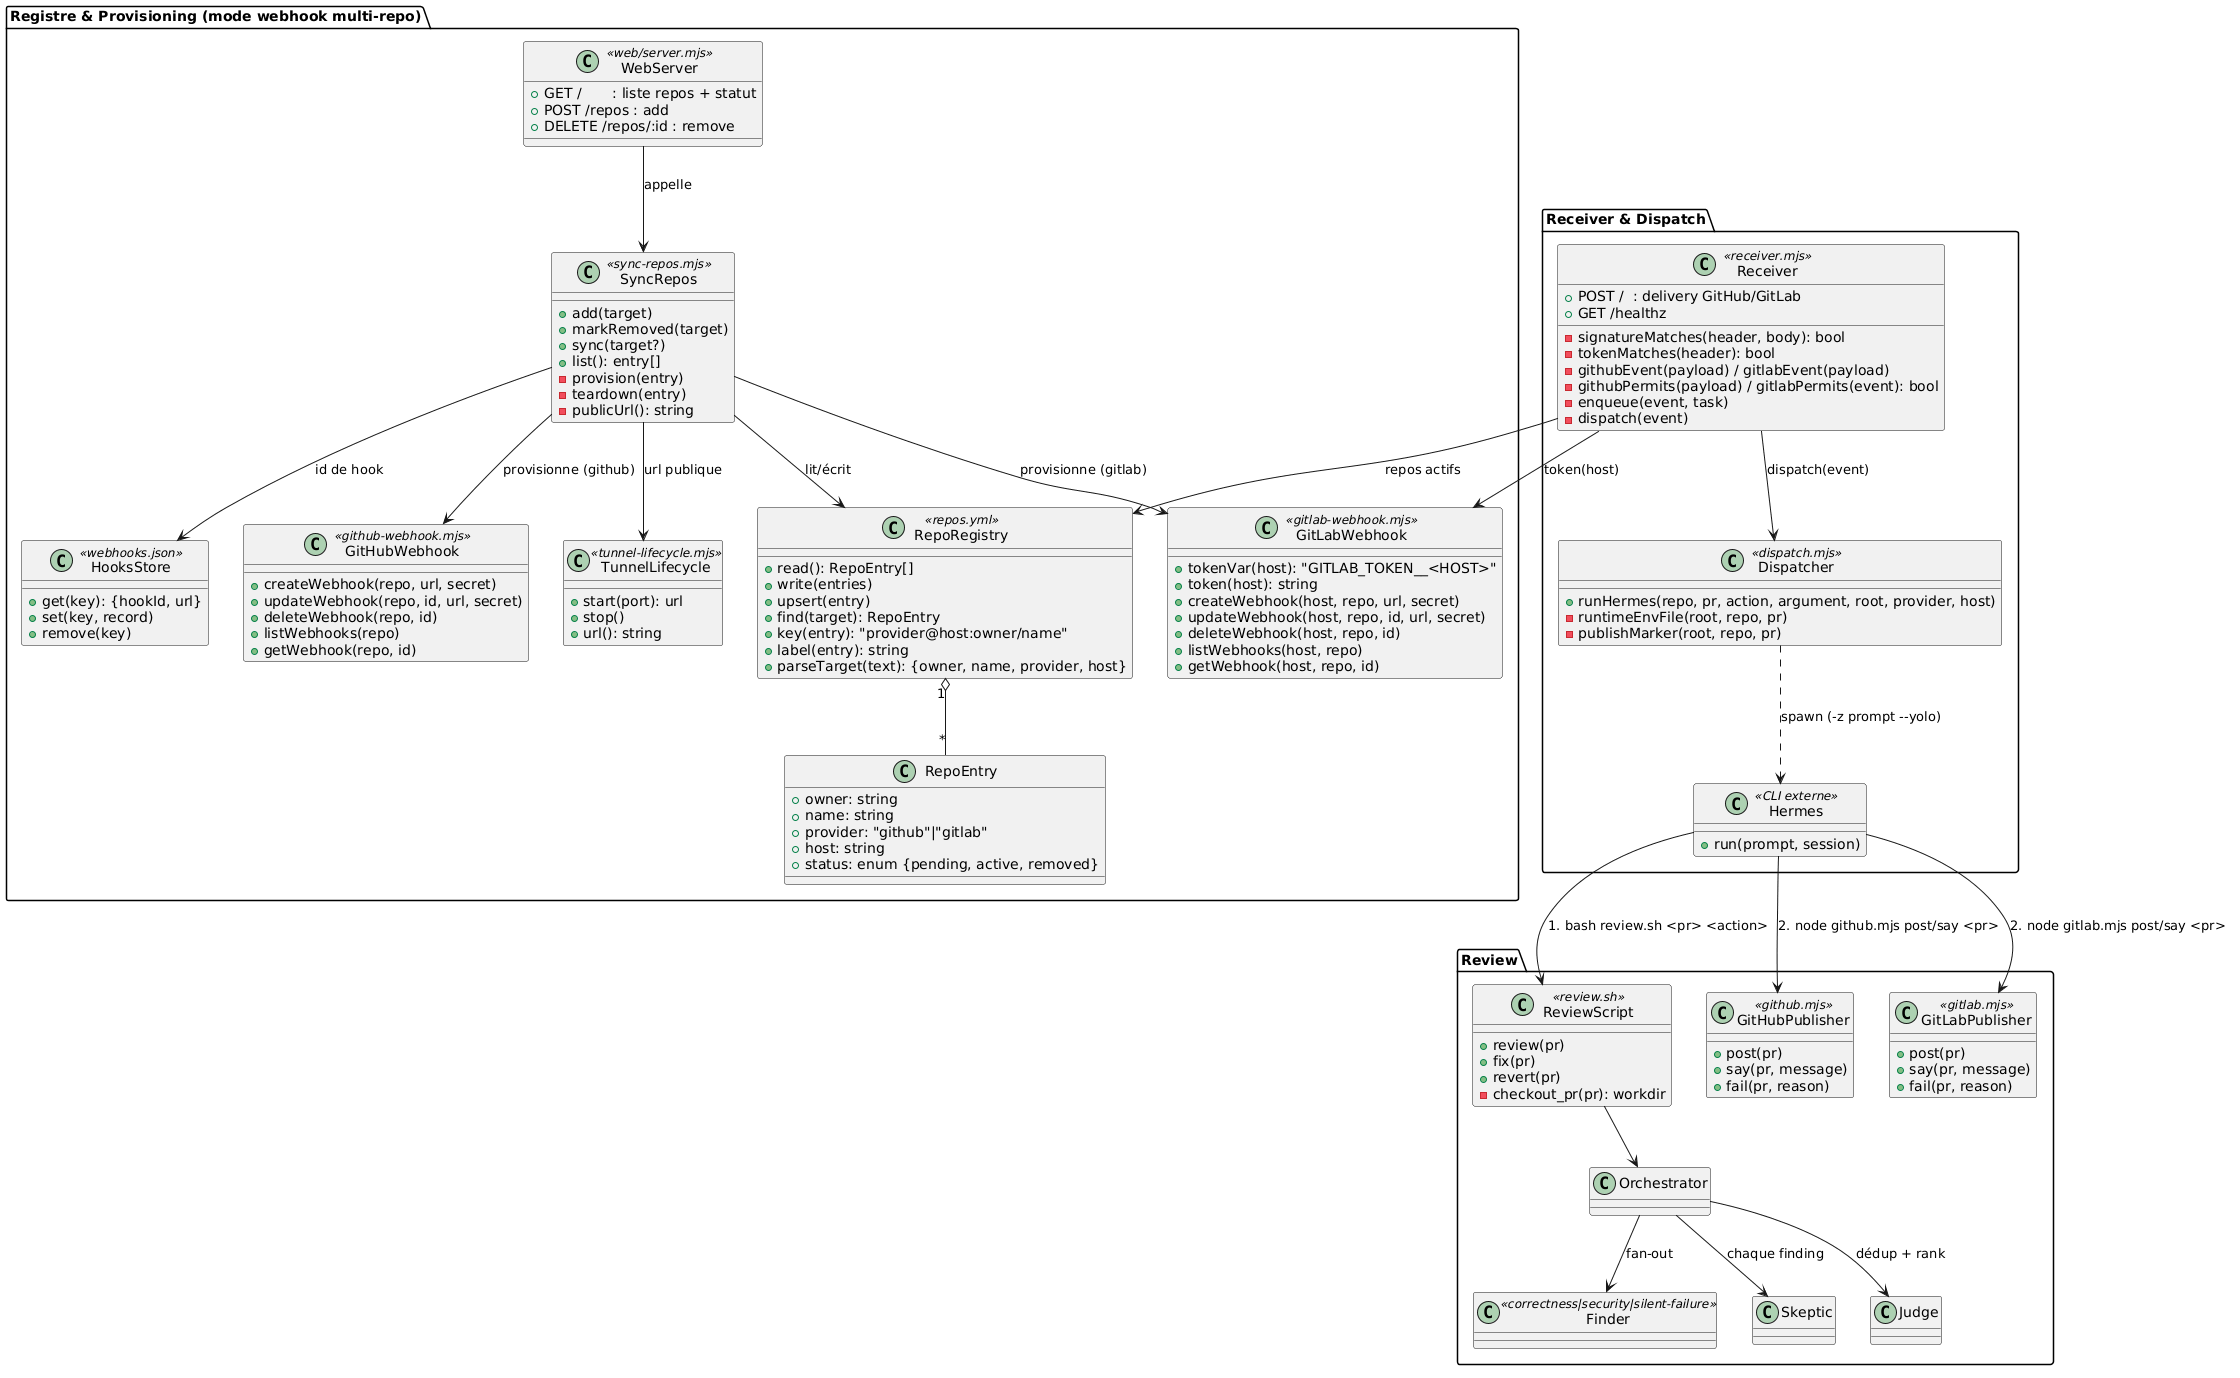

The diagram above was rendered by PlantUML. Its source (embedded in the PNG):
@startuml
package "Registre & Provisioning (mode webhook multi-repo)" {
  class RepoRegistry <<repos.yml>> {
    +read(): RepoEntry[]
    +write(entries)
    +upsert(entry)
    +find(target): RepoEntry
    +key(entry): "provider@host:owner/name"
    +label(entry): string
    +parseTarget(text): {owner, name, provider, host}
  }

  class RepoEntry {
    +owner: string
    +name: string
    +provider: "github"|"gitlab"
    +host: string
    +status: enum {pending, active, removed}
  }

  class HooksStore <<webhooks.json>> {
    +get(key): {hookId, url}
    +set(key, record)
    +remove(key)
  }

  class SyncRepos <<sync-repos.mjs>> {
    +add(target)
    +markRemoved(target)
    +sync(target?)
    +list(): entry[]
    -provision(entry)
    -teardown(entry)
    -publicUrl(): string
  }

  class GitHubWebhook <<github-webhook.mjs>> {
    +createWebhook(repo, url, secret)
    +updateWebhook(repo, id, url, secret)
    +deleteWebhook(repo, id)
    +listWebhooks(repo)
    +getWebhook(repo, id)
  }

  class GitLabWebhook <<gitlab-webhook.mjs>> {
    +tokenVar(host): "GITLAB_TOKEN__<HOST>"
    +token(host): string
    +createWebhook(host, repo, url, secret)
    +updateWebhook(host, repo, id, url, secret)
    +deleteWebhook(host, repo, id)
    +listWebhooks(host, repo)
    +getWebhook(host, repo, id)
  }

  class TunnelLifecycle <<tunnel-lifecycle.mjs>> {
    +start(port): url
    +stop()
    +url(): string
  }

  class WebServer <<web/server.mjs>> {
    +GET /       : liste repos + statut
    +POST /repos : add
    +DELETE /repos/:id : remove
  }
}

package "Receiver & Dispatch" {
  class Receiver <<receiver.mjs>> {
    +POST /  : delivery GitHub/GitLab
    +GET /healthz
    -signatureMatches(header, body): bool
    -tokenMatches(header): bool
    -githubEvent(payload) / gitlabEvent(payload)
    -githubPermits(payload) / gitlabPermits(event): bool
    -enqueue(event, task)
    -dispatch(event)
  }

  class Dispatcher <<dispatch.mjs>> {
    +runHermes(repo, pr, action, argument, root, provider, host)
    -runtimeEnvFile(root, repo, pr)
    -publishMarker(root, repo, pr)
  }

  class Hermes <<CLI externe>> {
    +run(prompt, session)
  }
}

package "Review" {
  class ReviewScript <<review.sh>> {
    +review(pr)
    +fix(pr)
    +revert(pr)
    -checkout_pr(pr): workdir
  }

  class Orchestrator
  class Finder <<correctness|security|silent-failure>>
  class Skeptic
  class Judge

  class GitHubPublisher <<github.mjs>> {
    +post(pr)
    +say(pr, message)
    +fail(pr, reason)
  }

  class GitLabPublisher <<gitlab.mjs>> {
    +post(pr)
    +say(pr, message)
    +fail(pr, reason)
  }
}

RepoRegistry "1" o-- "*" RepoEntry
SyncRepos --> RepoRegistry : lit/écrit
SyncRepos --> HooksStore : id de hook
SyncRepos --> GitHubWebhook : provisionne (github)
SyncRepos --> GitLabWebhook : provisionne (gitlab)
SyncRepos --> TunnelLifecycle : url publique
WebServer --> SyncRepos : appelle

Receiver --> RepoRegistry : repos actifs
Receiver --> GitLabWebhook : token(host)
Receiver --> Dispatcher : dispatch(event)
Dispatcher ..> Hermes : spawn (-z prompt --yolo)
Hermes --> ReviewScript : "1. bash review.sh <pr> <action>"
Hermes --> GitHubPublisher : "2. node github.mjs post/say <pr>"
Hermes --> GitLabPublisher : "2. node gitlab.mjs post/say <pr>"

ReviewScript --> Orchestrator
Orchestrator --> Finder : fan-out
Orchestrator --> Skeptic : chaque finding
Orchestrator --> Judge : dédup + rank
@enduml